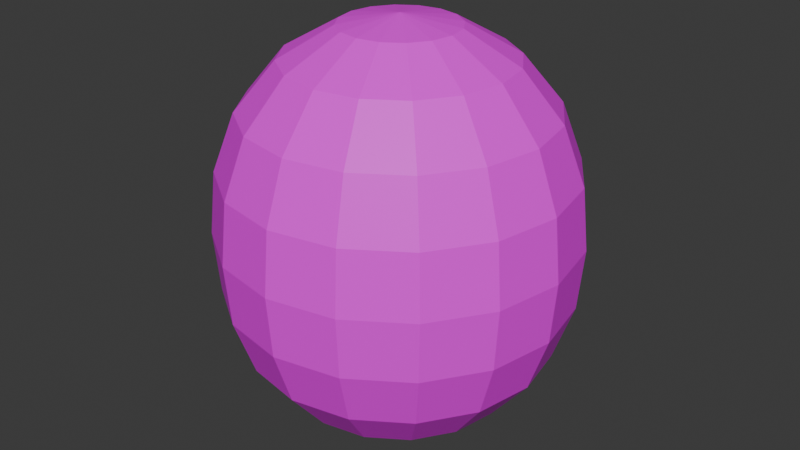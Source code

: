 # Source: grape.blend  (saved by Blender 4.0.36; exported with 4.5.12 LTS)
import bpy
from mathutils import Matrix  # noqa: F401  (used for matrix-valued properties, if any)

bpy.ops.wm.read_factory_settings(use_empty=True)
scene = bpy.context.scene
scene.name = 'Scene'

# ---- collections
col_collection = bpy.data.collections.new('Collection'); scene.collection.children.link(col_collection)

# ---- images (referenced by path relative to the original .blend; pixels are not part of the script)
import os
ASSET_DIR = os.environ.get("B2B_ASSET_DIR", "")  # directory of the original .blend (textures are referenced by path, not embedded)
HERE = os.path.dirname(os.path.abspath(__file__))  # packed textures are extracted next to this script under _unpacked/

def load_image(name, relpath, width, height, colorspace="sRGB"):
    """Load a texture the original file referenced (path relative to the .blend, or extracted next to this script)."""
    p = next((c for c in (os.path.join(HERE, relpath), os.path.join(ASSET_DIR, relpath)) if relpath and os.path.exists(c)), "")
    if p:
        img = bpy.data.images.load(p, check_existing=True)
        img.name = name
    else:  # same state as the original file: an image datablock whose file is absent (Cycles renders it pink)
        img = bpy.data.images.new(name, width, height)
        img.source = "FILE"
        img.filepath = "//" + (relpath or name)
    img.colorspace_settings.name = colorspace
    return img
img_kiwitexture = load_image('KiwiTexture', 'KiwiTexture.png', 1024, 1024, 'sRGB')

# ---- materials (node trees are filled in below, after node groups)
mat_kiwimaterial = bpy.data.materials.new('KiwiMaterial')
mat_kiwimaterial.use_transparent_shadow = False

# ---- material node trees
mat_kiwimaterial.use_nodes = True; mat_kiwimaterial.node_tree.nodes.clear()
_N = mat_kiwimaterial.node_tree.nodes; _L = mat_kiwimaterial.node_tree.links
n0 = _N.new('ShaderNodeBsdfPrincipled'); n0.name = 'Principled BSDF'; n0.location = (10, 300)
n0.inputs[3].default_value = 1.45
n1 = _N.new('ShaderNodeOutputMaterial'); n1.name = 'Material Output'; n1.location = (300, 300)
n2 = _N.new('ShaderNodeTexImage'); n2.name = 'Image Texture'; n2.location = (-280, 280)
n2.image = img_kiwitexture
_L.new(n0.outputs[0], n1.inputs[0])
_L.new(n2.outputs[0], n0.inputs[0])
n1.is_active_output = True

# ---- world
world_world = bpy.data.worlds.new('World'); scene.world = world_world
world_world.use_nodes = True; world_world.node_tree.nodes.clear()
_N = world_world.node_tree.nodes; _L = world_world.node_tree.links
n0 = _N.new('ShaderNodeOutputWorld'); n0.name = 'World Output'; n0.location = (300, 300)
n1 = _N.new('ShaderNodeBackground'); n1.name = 'Background'; n1.location = (10, 300)
n1.inputs[0].default_value = (0.05088, 0.05088, 0.05088, 1.0)
_L.new(n1.outputs[0], n0.inputs[0])
n0.is_active_output = True
world_world.color = (0.05088, 0.05088, 0.05088)
world_world.use_sun_shadow = False
world_world.sun_shadow_jitter_overblur = 0.0

# ---- meshes
me_sphere = bpy.data.meshes.new('Sphere')
me_sphere.from_pydata([(1.426e-09, 0.7693, 0.6131), (3.19e-09, 0.9115, 5.408e-05), (2.494e-09, 0.8847, -0.3167), (1.012e-09, 0.7847, -0.6081), (9.517e-10, 0.3002, -1.018), (0.1126, 0.2718, 1.015), (0.2171, 0.5242, 0.8578), (0.2944, 0.7108, 0.6131), (0.3363, 0.812, 0.3204), (0.3488, 0.8421, 5.408e-05), (0.3385, 0.8173, -0.3167), (0.3003, 0.725, -0.6081), (0.223, 0.5383, -0.8577), (0.1149, 0.2774, -1.018), (0.208, 0.208, 1.015), (0.4012, 0.4012, 0.8578), (0.544, 0.544, 0.6131), (0.6215, 0.6215, 0.3204), (0.6445, 0.6445, 5.408e-05), (0.6255, 0.6255, -0.3167), (0.5549, 0.5549, -0.6081), (0.412, 0.412, -0.8577), (0.2123, 0.2123, -1.018), (0.2718, 0.1126, 1.015), (0.5242, 0.2171, 0.8578), (0.7108, 0.2944, 0.6131), (0.812, 0.3363, 0.3204), (0.8421, 0.3488, 5.408e-05), (0.8173, 0.3385, -0.3167), (0.725, 0.3003, -0.6081), (0.5383, 0.223, -0.8577), (0.2774, 0.1149, -1.018), (0.2942, -4.567e-08, 1.015), (0.5674, -8.287e-08, 0.8578), (0.7693, -1.377e-07, 0.6131), (0.8789, -7.749e-08, 0.3204), (0.9115, -1.302e-07, 5.408e-05), (0.8847, -7.842e-08, -0.3167), (0.7847, -1.417e-07, -0.6081), (0.5827, -8.685e-08, -0.8577), (0.3002, -4.794e-08, -1.018), (0.2718, -0.1126, 1.015), (0.5242, -0.2171, 0.8578), (0.7108, -0.2944, 0.6131), (0.812, -0.3363, 0.3204), (0.8421, -0.3488, 5.408e-05), (0.8173, -0.3385, -0.3167), (0.725, -0.3003, -0.6081), (0.5383, -0.223, -0.8577), (0.2774, -0.1149, -1.018), (0.208, -0.208, 1.015), (0.4012, -0.4012, 0.8578), (0.544, -0.544, 0.6131), (0.6215, -0.6215, 0.3204), (0.6445, -0.6445, 5.408e-05), (0.6255, -0.6255, -0.3167), (0.5549, -0.5549, -0.6081), (0.412, -0.412, -0.8577), (0.2123, -0.2123, -1.018), (0.1126, -0.2718, 1.015), (0.2171, -0.5242, 0.8578), (0.2944, -0.7108, 0.6131), (0.3363, -0.812, 0.3204), (0.3488, -0.8421, 5.408e-05), (0.3385, -0.8173, -0.3167), (0.3003, -0.725, -0.6081), (0.223, -0.5383, -0.8577), (0.1149, -0.2774, -1.018), (-8.374e-08, -0.2942, 1.015), (-1.718e-07, -0.5674, 0.8578), (-2.253e-07, -0.7693, 0.6131), (-2.452e-07, -0.8789, 0.3204), (-3.228e-07, -0.9115, 5.408e-05), (-2.47e-07, -0.8847, -0.3167), (-2.302e-07, -0.7847, -0.6081), (-1.77e-07, -0.5827, -0.8577), (-8.591e-08, -0.3002, -1.018), (2.264e-09, 4.441e-09, -1.066), (-0.1126, -0.2718, 1.015), (-0.2171, -0.5242, 0.8578), (-0.2944, -0.7108, 0.6131), (-0.3363, -0.812, 0.3204), (-0.3488, -0.8421, 5.408e-05), (-0.3385, -0.8173, -0.3167), (-0.3003, -0.725, -0.6081), (-0.223, -0.5383, -0.8577), (-0.1149, -0.2774, -1.018), (2.44e-09, 4.957e-09, 1.064), (-0.208, -0.208, 1.015), (-0.4012, -0.4012, 0.8578), (-0.544, -0.544, 0.6131), (-0.6215, -0.6215, 0.3204), (-0.6445, -0.6445, 5.408e-05), (-0.6255, -0.6255, -0.3167), (-0.5549, -0.5549, -0.6081), (-0.412, -0.412, -0.8577), (-0.2123, -0.2123, -1.018), (-0.2718, -0.1126, 1.015), (-0.5242, -0.2171, 0.8578), (-0.7108, -0.2944, 0.6131), (-0.812, -0.3363, 0.3204), (-0.8421, -0.3488, 5.408e-05), (-0.8173, -0.3385, -0.3167), (-0.725, -0.3003, -0.6081), (-0.5383, -0.223, -0.8577), (-0.2774, -0.1149, -1.018), (-0.2942, 1.175e-07, 1.015), (-0.5674, 2.48e-07, 0.8578), (-0.7693, 3.158e-07, 0.6131), (-0.8789, 4.182e-07, 0.3204), (-0.9115, 4.674e-07, 5.408e-05), (-0.8847, 4.206e-07, -0.3167), (-0.7847, 3.208e-07, -0.6081), (-0.5827, 2.529e-07, -0.8577), (-0.3002, 1.186e-07, -1.018), (-0.2718, 0.1126, 1.015), (-0.5242, 0.2171, 0.8578), (-0.7108, 0.2944, 0.6131), (-0.812, 0.3363, 0.3204), (-0.8421, 0.3488, 5.408e-05), (-0.8173, 0.3385, -0.3167), (-0.725, 0.3003, -0.6081), (-0.5383, 0.223, -0.8577), (-0.2774, 0.1149, -1.018), (-0.208, 0.208, 1.015), (-0.4012, 0.4012, 0.8578), (-0.544, 0.544, 0.6131), (-0.6215, 0.6215, 0.3204), (-0.6445, 0.6445, 5.408e-05), (-0.6255, 0.6255, -0.3167), (-0.5549, 0.5549, -0.6081), (-0.412, 0.412, -0.8577), (-0.2123, 0.2123, -1.018), (-0.1126, 0.2718, 1.015), (-0.2171, 0.5242, 0.8578), (-0.2944, 0.7108, 0.6131), (-0.3363, 0.812, 0.3204), (-0.3488, 0.8421, 5.408e-05), (-0.3385, 0.8173, -0.3167), (-0.3003, 0.725, -0.6081), (-0.223, 0.5383, -0.8577), (-0.1149, 0.2774, -1.018), (1.574e-07, 0.2942, 1.015), (3.173e-07, 0.5674, 0.8578), (4.984e-07, 0.8789, 0.3204), (3.252e-07, 0.5827, -0.8577)], [], [(145, 3, 11, 12), (1, 144, 8, 9), (143, 142, 5, 6), (4, 145, 12, 13), (2, 1, 9, 10), (0, 143, 6, 7), (77, 4, 13), (3, 2, 10, 11), (144, 0, 7, 8), (142, 87, 5), (9, 8, 17, 18), (6, 5, 14, 15), (13, 12, 21, 22), (10, 9, 18, 19), (7, 6, 15, 16), (77, 13, 22), (11, 10, 19, 20), (8, 7, 16, 17), (5, 87, 14), (12, 11, 20, 21), (14, 87, 23), (21, 20, 29, 30), (18, 17, 26, 27), (15, 14, 23, 24), (22, 21, 30, 31), (19, 18, 27, 28), (16, 15, 24, 25), (77, 22, 31), (20, 19, 28, 29), (17, 16, 25, 26), (29, 28, 37, 38), (26, 25, 34, 35), (23, 87, 32), (30, 29, 38, 39), (27, 26, 35, 36), (24, 23, 32, 33), (31, 30, 39, 40), (28, 27, 36, 37), (25, 24, 33, 34), (77, 31, 40), (34, 33, 42, 43), (77, 40, 49), (38, 37, 46, 47), (35, 34, 43, 44), (32, 87, 41), (39, 38, 47, 48), (36, 35, 44, 45), (33, 32, 41, 42), (40, 39, 48, 49), (37, 36, 45, 46), (46, 45, 54, 55), (43, 42, 51, 52), (77, 49, 58), (47, 46, 55, 56), (44, 43, 52, 53), (41, 87, 50), (48, 47, 56, 57), (45, 44, 53, 54), (42, 41, 50, 51), (49, 48, 57, 58), (51, 50, 59, 60), (58, 57, 66, 67), (55, 54, 63, 64), (52, 51, 60, 61), (77, 58, 67), (56, 55, 64, 65), (53, 52, 61, 62), (50, 87, 59), (57, 56, 65, 66), (54, 53, 62, 63), (66, 65, 74, 75), (63, 62, 71, 72), (60, 59, 68, 69), (67, 66, 75, 76), (64, 63, 72, 73), (61, 60, 69, 70), (77, 67, 76), (65, 64, 73, 74), (62, 61, 70, 71), (59, 87, 68), (71, 70, 80, 81), (68, 87, 78), (75, 74, 84, 85), (72, 71, 81, 82), (69, 68, 78, 79), (76, 75, 85, 86), (73, 72, 82, 83), (70, 69, 79, 80), (77, 76, 86), (74, 73, 83, 84), (84, 83, 93, 94), (81, 80, 90, 91), (78, 87, 88), (85, 84, 94, 95), (82, 81, 91, 92), (79, 78, 88, 89), (86, 85, 95, 96), (83, 82, 92, 93), (80, 79, 89, 90), (77, 86, 96), (90, 89, 98, 99), (77, 96, 105), (94, 93, 102, 103), (91, 90, 99, 100), (88, 87, 97), (95, 94, 103, 104), (92, 91, 100, 101), (89, 88, 97, 98), (96, 95, 104, 105), (93, 92, 101, 102), (105, 104, 113, 114), (102, 101, 110, 111), (99, 98, 107, 108), (77, 105, 114), (103, 102, 111, 112), (100, 99, 108, 109), (97, 87, 106), (104, 103, 112, 113), (101, 100, 109, 110), (98, 97, 106, 107), (110, 109, 118, 119), (107, 106, 115, 116), (114, 113, 122, 123), (111, 110, 119, 120), (108, 107, 116, 117), (77, 114, 123), (112, 111, 120, 121), (109, 108, 117, 118), (106, 87, 115), (113, 112, 121, 122), (115, 87, 124), (122, 121, 130, 131), (119, 118, 127, 128), (116, 115, 124, 125), (123, 122, 131, 132), (120, 119, 128, 129), (117, 116, 125, 126), (77, 123, 132), (121, 120, 129, 130), (118, 117, 126, 127), (127, 126, 135, 136), (124, 87, 133), (131, 130, 139, 140), (128, 127, 136, 137), (125, 124, 133, 134), (132, 131, 140, 141), (129, 128, 137, 138), (126, 125, 134, 135), (77, 132, 141), (130, 129, 138, 139), (77, 141, 4), (139, 138, 2, 3), (136, 135, 0, 144), (133, 87, 142), (140, 139, 3, 145), (137, 136, 144, 1), (134, 133, 142, 143), (141, 140, 145, 4), (138, 137, 1, 2), (135, 134, 143, 0)])
_uv = me_sphere.uv_layers.new(name='UVMap')
_uv.uv.foreach_set('vector', [0.75, 0.2, 0.75, 0.3, 0.6875, 0.3, 0.6875, 0.2, 0.75, 0.5, 0.75, 0.6, 0.6875, 0.6, 0.6875, 0.5, 0.75, 0.8, 0.75, 0.9, 0.6875, 0.9, 0.6875, 0.8, 0.75, 0.1, 0.75, 0.2, 0.6875, 0.2, 0.6875, 0.1, 0.75, 0.4, 0.75, 0.5, 0.6875, 0.5, 0.6875, 0.4, 0.75, 0.7, 0.75, 0.8, 0.6875, 0.8, 0.6875, 0.7, 0.7188, 0.0, 0.75, 0.1, 0.6875, 0.1, 0.75, 0.3, 0.75, 0.4, 0.6875, 0.4, 0.6875, 0.3, 0.75, 0.6, 0.75, 0.7, 0.6875, 0.7, 0.6875, 0.6, 0.75, 0.9, 0.7187, 1.0, 0.6875, 0.9, 0.6875, 0.5, 0.6875, 0.6, 0.625, 0.6, 0.625, 0.5, 0.6875, 0.8, 0.6875, 0.9, 0.625, 0.9, 0.625, 0.8, 0.6875, 0.1, 0.6875, 0.2, 0.625, 0.2, 0.625, 0.1, 0.6875, 0.4, 0.6875, 0.5, 0.625, 0.5, 0.625, 0.4, 0.6875, 0.7, 0.6875, 0.8, 0.625, 0.8, 0.625, 0.7, 0.6562, 0.0, 0.6875, 0.1, 0.625, 0.1, 0.6875, 0.3, 0.6875, 0.4, 0.625, 0.4, 0.625, 0.3, 0.6875, 0.6, 0.6875, 0.7, 0.625, 0.7, 0.625, 0.6, 0.6875, 0.9, 0.6562, 1.0, 0.625, 0.9, 0.6875, 0.2, 0.6875, 0.3, 0.625, 0.3, 0.625, 0.2, 0.625, 0.9, 0.5938, 1.0, 0.5625, 0.9, 0.625, 0.2, 0.625, 0.3, 0.5625, 0.3, 0.5625, 0.2, 0.625, 0.5, 0.625, 0.6, 0.5625, 0.6, 0.5625, 0.5, 0.625, 0.8, 0.625, 0.9, 0.5625, 0.9, 0.5625, 0.8, 0.625, 0.1, 0.625, 0.2, 0.5625, 0.2, 0.5625, 0.1, 0.625, 0.4, 0.625, 0.5, 0.5625, 0.5, 0.5625, 0.4, 0.625, 0.7, 0.625, 0.8, 0.5625, 0.8, 0.5625, 0.7, 0.5938, 0.0, 0.625, 0.1, 0.5625, 0.1, 0.625, 0.3, 0.625, 0.4, 0.5625, 0.4, 0.5625, 0.3, 0.625, 0.6, 0.625, 0.7, 0.5625, 0.7, 0.5625, 0.6, 0.5625, 0.3, 0.5625, 0.4, 0.5, 0.4, 0.5, 0.3, 0.5625, 0.6, 0.5625, 0.7, 0.5, 0.7, 0.5, 0.6, 0.5625, 0.9, 0.5312, 1.0, 0.5, 0.9, 0.5625, 0.2, 0.5625, 0.3, 0.5, 0.3, 0.5, 0.2, 0.5625, 0.5, 0.5625, 0.6, 0.5, 0.6, 0.5, 0.5, 0.5625, 0.8, 0.5625, 0.9, 0.5, 0.9, 0.5, 0.8, 0.5625, 0.1, 0.5625, 0.2, 0.5, 0.2, 0.5, 0.1, 0.5625, 0.4, 0.5625, 0.5, 0.5, 0.5, 0.5, 0.4, 0.5625, 0.7, 0.5625, 0.8, 0.5, 0.8, 0.5, 0.7, 0.5312, 0.0, 0.5625, 0.1, 0.5, 0.1, 0.5, 0.7, 0.5, 0.8, 0.4375, 0.8, 0.4375, 0.7, 0.4687, 0.0, 0.5, 0.1, 0.4375, 0.1, 0.5, 0.3, 0.5, 0.4, 0.4375, 0.4, 0.4375, 0.3, 0.5, 0.6, 0.5, 0.7, 0.4375, 0.7, 0.4375, 0.6, 0.5, 0.9, 0.4687, 1.0, 0.4375, 0.9, 0.5, 0.2, 0.5, 0.3, 0.4375, 0.3, 0.4375, 0.2, 0.5, 0.5, 0.5, 0.6, 0.4375, 0.6, 0.4375, 0.5, 0.5, 0.8, 0.5, 0.9, 0.4375, 0.9, 0.4375, 0.8, 0.5, 0.1, 0.5, 0.2, 0.4375, 0.2, 0.4375, 0.1, 0.5, 0.4, 0.5, 0.5, 0.4375, 0.5, 0.4375, 0.4, 0.4375, 0.4, 0.4375, 0.5, 0.375, 0.5, 0.375, 0.4, 0.4375, 0.7, 0.4375, 0.8, 0.375, 0.8, 0.375, 0.7, 0.4062, 0.0, 0.4375, 0.1, 0.375, 0.1, 0.4375, 0.3, 0.4375, 0.4, 0.375, 0.4, 0.375, 0.3, 0.4375, 0.6, 0.4375, 0.7, 0.375, 0.7, 0.375, 0.6, 0.4375, 0.9, 0.4062, 1.0, 0.375, 0.9, 0.4375, 0.2, 0.4375, 0.3, 0.375, 0.3, 0.375, 0.2, 0.4375, 0.5, 0.4375, 0.6, 0.375, 0.6, 0.375, 0.5, 0.4375, 0.8, 0.4375, 0.9, 0.375, 0.9, 0.375, 0.8, 0.4375, 0.1, 0.4375, 0.2, 0.375, 0.2, 0.375, 0.1, 0.375, 0.8, 0.375, 0.9, 0.3125, 0.9, 0.3125, 0.8, 0.375, 0.1, 0.375, 0.2, 0.3125, 0.2, 0.3125, 0.1, 0.375, 0.4, 0.375, 0.5, 0.3125, 0.5, 0.3125, 0.4, 0.375, 0.7, 0.375, 0.8, 0.3125, 0.8, 0.3125, 0.7, 0.3437, 0.0, 0.375, 0.1, 0.3125, 0.1, 0.375, 0.3, 0.375, 0.4, 0.3125, 0.4, 0.3125, 0.3, 0.375, 0.6, 0.375, 0.7, 0.3125, 0.7, 0.3125, 0.6, 0.375, 0.9, 0.3437, 1.0, 0.3125, 0.9, 0.375, 0.2, 0.375, 0.3, 0.3125, 0.3, 0.3125, 0.2, 0.375, 0.5, 0.375, 0.6, 0.3125, 0.6, 0.3125, 0.5, 0.3125, 0.2, 0.3125, 0.3, 0.25, 0.3, 0.25, 0.2, 0.3125, 0.5, 0.3125, 0.6, 0.25, 0.6, 0.25, 0.5, 0.3125, 0.8, 0.3125, 0.9, 0.25, 0.9, 0.25, 0.8, 0.3125, 0.1, 0.3125, 0.2, 0.25, 0.2, 0.25, 0.1, 0.3125, 0.4, 0.3125, 0.5, 0.25, 0.5, 0.25, 0.4, 0.3125, 0.7, 0.3125, 0.8, 0.25, 0.8, 0.25, 0.7, 0.2812, 0.0, 0.3125, 0.1, 0.25, 0.1, 0.3125, 0.3, 0.3125, 0.4, 0.25, 0.4, 0.25, 0.3, 0.3125, 0.6, 0.3125, 0.7, 0.25, 0.7, 0.25, 0.6, 0.3125, 0.9, 0.2812, 1.0, 0.25, 0.9, 0.25, 0.6, 0.25, 0.7, 0.1875, 0.7, 0.1875, 0.6, 0.25, 0.9, 0.2187, 1.0, 0.1875, 0.9, 0.25, 0.2, 0.25, 0.3, 0.1875, 0.3, 0.1875, 0.2, 0.25, 0.5, 0.25, 0.6, 0.1875, 0.6, 0.1875, 0.5, 0.25, 0.8, 0.25, 0.9, 0.1875, 0.9, 0.1875, 0.8, 0.25, 0.1, 0.25, 0.2, 0.1875, 0.2, 0.1875, 0.1, 0.25, 0.4, 0.25, 0.5, 0.1875, 0.5, 0.1875, 0.4, 0.25, 0.7, 0.25, 0.8, 0.1875, 0.8, 0.1875, 0.7, 0.2187, 0.0, 0.25, 0.1, 0.1875, 0.1, 0.25, 0.3, 0.25, 0.4, 0.1875, 0.4, 0.1875, 0.3, 0.1875, 0.3, 0.1875, 0.4, 0.125, 0.4, 0.125, 0.3, 0.1875, 0.6, 0.1875, 0.7, 0.125, 0.7, 0.125, 0.6, 0.1875, 0.9, 0.1562, 1.0, 0.125, 0.9, 0.1875, 0.2, 0.1875, 0.3, 0.125, 0.3, 0.125, 0.2, 0.1875, 0.5, 0.1875, 0.6, 0.125, 0.6, 0.125, 0.5, 0.1875, 0.8, 0.1875, 0.9, 0.125, 0.9, 0.125, 0.8, 0.1875, 0.1, 0.1875, 0.2, 0.125, 0.2, 0.125, 0.1, 0.1875, 0.4, 0.1875, 0.5, 0.125, 0.5, 0.125, 0.4, 0.1875, 0.7, 0.1875, 0.8, 0.125, 0.8, 0.125, 0.7, 0.1562, 0.0, 0.1875, 0.1, 0.125, 0.1, 0.125, 0.7, 0.125, 0.8, 0.0625, 0.8, 0.0625, 0.7, 0.09375, 0.0, 0.125, 0.1, 0.0625, 0.1, 0.125, 0.3, 0.125, 0.4, 0.0625, 0.4, 0.0625, 0.3, 0.125, 0.6, 0.125, 0.7, 0.0625, 0.7, 0.0625, 0.6, 0.125, 0.9, 0.09375, 1.0, 0.0625, 0.9, 0.125, 0.2, 0.125, 0.3, 0.0625, 0.3, 0.0625, 0.2, 0.125, 0.5, 0.125, 0.6, 0.0625, 0.6, 0.0625, 0.5, 0.125, 0.8, 0.125, 0.9, 0.0625, 0.9, 0.0625, 0.8, 0.125, 0.1, 0.125, 0.2, 0.0625, 0.2, 0.0625, 0.1, 0.125, 0.4, 0.125, 0.5, 0.0625, 0.5, 0.0625, 0.4, 0.0625, 0.1, 0.0625, 0.2, 0.0, 0.2, 0.0, 0.1, 0.0625, 0.4, 0.0625, 0.5, 0.0, 0.5, 0.0, 0.4, 0.0625, 0.7, 0.0625, 0.8, 0.0, 0.8, 0.0, 0.7, 0.03125, 0.0, 0.0625, 0.1, 0.0, 0.1, 0.0625, 0.3, 0.0625, 0.4, 0.0, 0.4, 0.0, 0.3, 0.0625, 0.6, 0.0625, 0.7, 0.0, 0.7, 0.0, 0.6, 0.0625, 0.9, 0.03125, 1.0, 0.0, 0.9, 0.0625, 0.2, 0.0625, 0.3, 0.0, 0.3, 0.0, 0.2, 0.0625, 0.5, 0.0625, 0.6, 0.0, 0.6, 0.0, 0.5, 0.0625, 0.8, 0.0625, 0.9, 0.0, 0.9, 0.0, 0.8, 1.0, 0.5, 1.0, 0.6, 0.9375, 0.6, 0.9375, 0.5, 1.0, 0.8, 1.0, 0.9, 0.9375, 0.9, 0.9375, 0.8, 1.0, 0.1, 1.0, 0.2, 0.9375, 0.2, 0.9375, 0.1, 1.0, 0.4, 1.0, 0.5, 0.9375, 0.5, 0.9375, 0.4, 1.0, 0.7, 1.0, 0.8, 0.9375, 0.8, 0.9375, 0.7, 0.9687, 0.0, 1.0, 0.1, 0.9375, 0.1, 1.0, 0.3, 1.0, 0.4, 0.9375, 0.4, 0.9375, 0.3, 1.0, 0.6, 1.0, 0.7, 0.9375, 0.7, 0.9375, 0.6, 1.0, 0.9, 0.9687, 1.0, 0.9375, 0.9, 1.0, 0.2, 1.0, 0.3, 0.9375, 0.3, 0.9375, 0.2, 0.9375, 0.9, 0.9062, 1.0, 0.875, 0.9, 0.9375, 0.2, 0.9375, 0.3, 0.875, 0.3, 0.875, 0.2, 0.9375, 0.5, 0.9375, 0.6, 0.875, 0.6, 0.875, 0.5, 0.9375, 0.8, 0.9375, 0.9, 0.875, 0.9, 0.875, 0.8, 0.9375, 0.1, 0.9375, 0.2, 0.875, 0.2, 0.875, 0.1, 0.9375, 0.4, 0.9375, 0.5, 0.875, 0.5, 0.875, 0.4, 0.9375, 0.7, 0.9375, 0.8, 0.875, 0.8, 0.875, 0.7, 0.9062, 0.0, 0.9375, 0.1, 0.875, 0.1, 0.9375, 0.3, 0.9375, 0.4, 0.875, 0.4, 0.875, 0.3, 0.9375, 0.6, 0.9375, 0.7, 0.875, 0.7, 0.875, 0.6, 0.875, 0.6, 0.875, 0.7, 0.8125, 0.7, 0.8125, 0.6, 0.875, 0.9, 0.8437, 1.0, 0.8125, 0.9, 0.875, 0.2, 0.875, 0.3, 0.8125, 0.3, 0.8125, 0.2, 0.875, 0.5, 0.875, 0.6, 0.8125, 0.6, 0.8125, 0.5, 0.875, 0.8, 0.875, 0.9, 0.8125, 0.9, 0.8125, 0.8, 0.875, 0.1, 0.875, 0.2, 0.8125, 0.2, 0.8125, 0.1, 0.875, 0.4, 0.875, 0.5, 0.8125, 0.5, 0.8125, 0.4, 0.875, 0.7, 0.875, 0.8, 0.8125, 0.8, 0.8125, 0.7, 0.8437, 0.0, 0.875, 0.1, 0.8125, 0.1, 0.875, 0.3, 0.875, 0.4, 0.8125, 0.4, 0.8125, 0.3, 0.7812, 0.0, 0.8125, 0.1, 0.75, 0.1, 0.8125, 0.3, 0.8125, 0.4, 0.75, 0.4, 0.75, 0.3, 0.8125, 0.6, 0.8125, 0.7, 0.75, 0.7, 0.75, 0.6, 0.8125, 0.9, 0.7812, 1.0, 0.75, 0.9, 0.8125, 0.2, 0.8125, 0.3, 0.75, 0.3, 0.75, 0.2, 0.8125, 0.5, 0.8125, 0.6, 0.75, 0.6, 0.75, 0.5, 0.8125, 0.8, 0.8125, 0.9, 0.75, 0.9, 0.75, 0.8, 0.8125, 0.1, 0.8125, 0.2, 0.75, 0.2, 0.75, 0.1, 0.8125, 0.4, 0.8125, 0.5, 0.75, 0.5, 0.75, 0.4, 0.8125, 0.7, 0.8125, 0.8, 0.75, 0.8, 0.75, 0.7])
me_sphere.materials.append(mat_kiwimaterial)
me_sphere.update()

# ---- objects
ob_sphere = bpy.data.objects.new('Sphere', me_sphere)

# ---- transforms, parenting, visibility, modifiers, constraints
ob_sphere.location = (0.0, 0.0, 0.0)

# ---- collection membership
col_collection.objects.link(ob_sphere)

# ---- scene / render settings (as saved in the file)
scene.frame_start = 1; scene.frame_end = 250; scene.frame_set(1)
scene.render.engine = 'BLENDER_EEVEE_NEXT'
scene.cycles.sampling_pattern = 'TABULATED_SOBOL'
bpy.context.view_layer.update()

# ---- added for rendering (the .blend has no active camera and no usable light): camera, sun
cam_auto = bpy.data.cameras.new('AutoCamera')
cam_auto.lens = 50.0
cam_auto.sensor_width = 36.0
cam_auto.clip_end = 1000.0
ob_auto_camera = bpy.data.objects.new('AutoCamera', cam_auto)
scene.collection.objects.link(ob_auto_camera)
ob_auto_camera.location = (3.09397, -3.71276, 2.47433)
ob_auto_camera.rotation_euler = (1.09748, -7.21219e-08, 0.694738)
scene.camera = ob_auto_camera
light_auto_sun = bpy.data.lights.new('AutoSun', 'SUN')
light_auto_sun.energy = 3.0
light_auto_sun.angle = 0.0523599
ob_auto_sun = bpy.data.objects.new('AutoSun', light_auto_sun)
scene.collection.objects.link(ob_auto_sun)
ob_auto_sun.rotation_euler = (0.872665, 0.174533, 0.523599)
bpy.context.view_layer.update()
